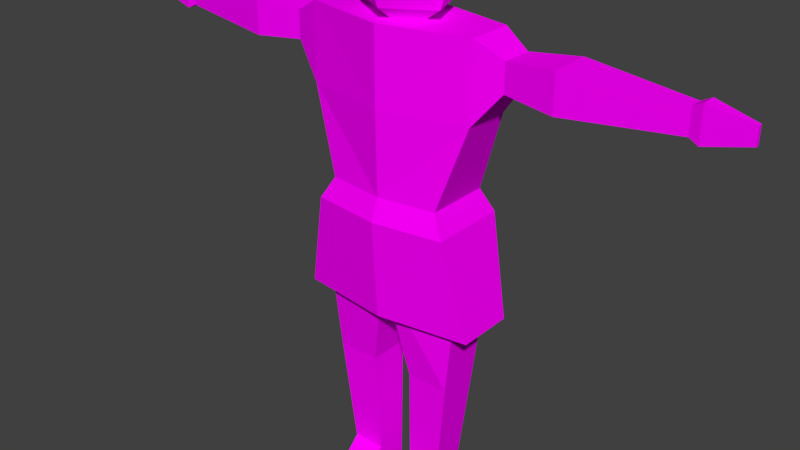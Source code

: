 # Source: HumanRigged.blend  (saved by Blender 2.79.0; exported with 4.5.12 LTS)
import bpy
from mathutils import Matrix  # noqa: F401  (used for matrix-valued properties, if any)

bpy.ops.wm.read_factory_settings(use_empty=True)
scene = bpy.context.scene
scene.name = 'Scene'

# ---- collections
col_collection_1 = bpy.data.collections.new('Collection 1'); scene.collection.children.link(col_collection_1)

# ---- images (referenced by path relative to the original .blend; pixels are not part of the script)
import os
ASSET_DIR = os.environ.get("B2B_ASSET_DIR", "")  # directory of the original .blend (textures are referenced by path, not embedded)
HERE = os.path.dirname(os.path.abspath(__file__))  # packed textures are extracted next to this script under _unpacked/

def load_image(name, relpath, width, height, colorspace="sRGB"):
    """Load a texture the original file referenced (path relative to the .blend, or extracted next to this script)."""
    p = next((c for c in (os.path.join(HERE, relpath), os.path.join(ASSET_DIR, relpath)) if relpath and os.path.exists(c)), "")
    if p:
        img = bpy.data.images.load(p, check_existing=True)
        img.name = name
    else:  # same state as the original file: an image datablock whose file is absent (Cycles renders it pink)
        img = bpy.data.images.new(name, width, height)
        img.source = "FILE"
        img.filepath = "//" + (relpath or name)
    img.colorspace_settings.name = colorspace
    return img
img_texturegayshitman_png = load_image('texturegayshitman.png', 'texturegayshitman.png', 1024, 1024, 'sRGB')

# ---- materials (node trees are filled in below, after node groups)
mat_material = bpy.data.materials.new('Material')
mat_material.alpha_threshold = 0.0
mat_material.roughness = 0.5
mat_material.line_color = (0.0, 0.0, 0.0, 1.0)

# ---- material node trees
mat_material.use_nodes = True; mat_material.node_tree.nodes.clear()
_N = mat_material.node_tree.nodes; _L = mat_material.node_tree.links
n0 = _N.new('ShaderNodeOutputMaterial'); n0.name = 'Material Output'; n0.location = (300, 300)
n1 = _N.new('ShaderNodeBsdfDiffuse'); n1.name = 'Diffuse BSDF'; n1.location = (10, 300)
n2 = _N.new('ShaderNodeTexImage'); n2.name = 'Image Texture'; n2.location = (-180, 300)
n2.width = 140
n2.image = img_texturegayshitman_png
_L.new(n1.outputs[0], n0.inputs[0])
_L.new(n2.outputs[0], n1.inputs[0])
n0.is_active_output = True

# ---- world
world_world = bpy.data.worlds.new('World'); scene.world = world_world
world_world.color = (0.05088, 0.05088, 0.05088)
world_world.use_sun_shadow = False
world_world.sun_shadow_jitter_overblur = 0.0
world_world.cycles.sampling_method = 'MANUAL'

# ---- meshes
me_cube = bpy.data.meshes.new('Cube')
me_cube.from_pydata([(0.2843, 0.8945, 2.833), (0.2483, 1.882, 5.52), (-0.2423, 1.882, 5.52), (-0.2783, 0.8945, 2.833), (0.2699, 1.0, 5.639), (-0.2423, 1.882, 5.085), (0.2483, 1.882, 5.085), (-0.2639, 1.0, 5.639), (0.2516, 0.7537, 1.588), (-0.2456, 0.7537, 1.588), (0.2516, 0.2536, 1.588), (-0.2456, 0.2536, 1.588), (0.1865, 1.309, 5.14), (-0.1805, 1.309, 5.14), (-0.1805, 1.309, 5.465), (0.1865, 1.309, 5.465), (0.1834, 0.5998, -0.01689), (-0.1774, 0.5776, -0.01689), (0.1834, 0.2147, -0.01689), (-0.1774, 0.2147, -0.01689), (-0.2776, 1.0, 4.757), (0.2836, 1.0, 4.757), (0.07416, 3.109, 5.445), (-0.0682, 3.109, 5.445), (-0.0682, 3.109, 5.16), (0.07416, 3.109, 5.16), (-0.3782, 0.6758, 3.795), (0.3842, 0.6758, 3.795), (0.0885, 3.216, 5.497), (-0.08254, 3.216, 5.497), (-0.08254, 3.216, 5.108), (0.0885, 3.216, 5.108), (0.02351, 3.678, 5.398), (-0.01755, 3.678, 5.398), (-0.01755, 3.678, 5.207), (0.02351, 3.678, 5.207), (0.2843, -0.8945, 2.833), (0.2483, -1.882, 5.52), (-0.2423, -1.882, 5.52), (-0.2783, -0.8945, 2.833), (0.2699, -1.0, 5.639), (-0.2423, -1.882, 5.085), (0.2483, -1.882, 5.085), (-0.2639, -1.0, 5.639), (0.409, 1.782e-08, 2.833), (-0.4031, -1.809e-08, 2.833), (0.5001, 2.185e-08, 5.639), (-0.4941, -2.211e-08, 5.639), (0.2516, -0.7537, 1.588), (-0.2456, -0.7537, 1.588), (0.2516, -0.2536, 1.588), (-0.2456, -0.2536, 1.588), (0.1865, -1.309, 5.14), (-0.1805, -1.309, 5.14), (-0.1805, -1.309, 5.465), (0.1865, -1.309, 5.465), (0.1834, -0.5998, -0.01689), (-0.1774, -0.5776, -0.01689), (0.1834, -0.2147, -0.01689), (-0.1774, -0.2147, -0.01689), (0.5001, 2.185e-08, 4.757), (-0.4941, -2.211e-08, 4.757), (-0.2776, -1.0, 4.757), (0.2836, -1.0, 4.757), (0.07416, -3.109, 5.445), (-0.0682, -3.109, 5.445), (-0.0682, -3.109, 5.16), (0.07416, -3.109, 5.16), (-0.4714, -2.11e-08, 3.795), (0.4773, 2.084e-08, 3.795), (-0.3782, -0.6758, 3.795), (0.3842, -0.6758, 3.795), (0.0885, -3.216, 5.497), (-0.08254, -3.216, 5.497), (-0.08254, -3.216, 5.108), (0.0885, -3.216, 5.108), (0.02351, -3.678, 5.398), (-0.01755, -3.678, 5.398), (-0.01755, -3.678, 5.207), (0.02351, -3.678, 5.207), (0.01574, 0.001628, 5.44), (0.3852, 0.3175, 5.772), (-0.1254, 0.5126, 5.772), (-0.441, 0.001628, 5.772), (-0.1254, -0.5094, 5.772), (0.3852, -0.3142, 5.772), (0.1569, 0.5126, 6.309), (-0.3538, 0.3175, 6.309), (-0.3538, -0.3142, 6.309), (0.1569, -0.5094, 6.309), (0.4725, 0.001628, 6.309), (0.01574, 0.001628, 6.641), (0.1967, -0.2223, 0.296), (0.1967, -0.6119, 0.296), (-0.1907, -0.6119, 0.296), (-0.1907, -0.2223, 0.296), (0.1966, 0.2222, 0.2942), (0.1966, 0.6117, 0.2942), (-0.1906, 0.6117, 0.2942), (-0.1906, 0.2222, 0.2942), (0.344, 1.085, 2.374), (-0.3381, 1.085, 2.374), (-0.4592, 0.8194, 3.541), (0.4652, 0.8194, 3.541), (0.344, -1.085, 2.374), (-0.3381, -1.085, 2.374), (0.4953, 1.739e-08, 2.374), (-0.4894, -2.615e-08, 2.374), (-0.5721, -2.981e-08, 3.541), (0.5781, 2.105e-08, 3.541), (-0.4592, -0.8194, 3.541), (0.4652, -0.8194, 3.541), (-0.6701, -0.3077, -0.01601), (-0.6701, -0.5073, -0.01601), (-0.6968, -0.3064, 0.05905), (-0.6968, -0.5083, 0.05905), (-0.6781, 0.5048, -0.01682), (-0.6781, 0.305, -0.01618), (-0.6888, 0.5055, 0.05079), (-0.6888, 0.3043, 0.05057)], [], [(2, 1, 22, 23), (21, 20, 13, 12), (24, 23, 29, 30), (14, 15, 1, 2), (61, 47, 7, 20), (44, 0, 100, 106), (13, 14, 2, 5), (21, 4, 46, 60), (4, 7, 47, 46), (45, 3, 9, 11), (68, 61, 20, 26), (3, 0, 8, 9), (0, 44, 10, 8), (44, 45, 11, 10), (97, 96, 18, 16), (1, 6, 25, 22), (12, 13, 5, 6), (4, 21, 12, 15), (16, 18, 19, 17), (27, 21, 60, 69), (98, 97, 16, 17), (7, 4, 15, 14), (96, 99, 19, 18), (99, 98, 118, 119), (15, 12, 6, 1), (20, 7, 14, 13), (6, 5, 24, 25), (5, 2, 23, 24), (44, 45, 107, 106), (69, 71, 111, 109), (21, 27, 26, 20), (29, 28, 32, 33), (23, 22, 28, 29), (22, 25, 31, 28), (25, 24, 30, 31), (32, 35, 34, 33), (30, 29, 33, 34), (28, 31, 35, 32), (31, 30, 34, 35), (38, 65, 64, 37), (63, 52, 53, 62), (66, 74, 73, 65), (54, 38, 37, 55), (61, 62, 43, 47), (27, 69, 109, 103), (53, 41, 38, 54), (63, 60, 46, 40), (40, 46, 47, 43), (45, 51, 49, 39), (68, 70, 62, 61), (39, 49, 48, 36), (36, 48, 50, 44), (44, 50, 51, 45), (93, 56, 58, 92), (37, 64, 67, 42), (52, 42, 41, 53), (40, 55, 52, 63), (56, 57, 59, 58), (71, 69, 60, 63), (94, 57, 56, 93), (43, 54, 55, 40), (92, 58, 59, 95), (59, 57, 113, 112), (55, 37, 42, 52), (62, 53, 54, 43), (42, 67, 66, 41), (41, 66, 65, 38), (39, 36, 104, 105), (0, 3, 101, 100), (63, 62, 70, 71), (73, 77, 76, 72), (65, 73, 72, 64), (64, 72, 75, 67), (67, 75, 74, 66), (76, 77, 78, 79), (74, 78, 77, 73), (72, 76, 79, 75), (75, 79, 78, 74), (80, 82, 81), (81, 85, 80), (80, 83, 82), (80, 84, 83), (80, 85, 84), (81, 90, 85), (82, 86, 81), (83, 87, 82), (84, 88, 83), (85, 89, 84), (81, 86, 90), (82, 87, 86), (83, 88, 87), (84, 89, 88), (85, 90, 89), (86, 91, 90), (87, 91, 86), (88, 91, 87), (89, 91, 88), (90, 91, 89), (51, 95, 94, 49), (50, 92, 95, 51), (49, 94, 93, 48), (48, 93, 92, 50), (11, 9, 98, 99), (10, 11, 99, 96), (9, 8, 97, 98), (8, 10, 96, 97), (103, 100, 101, 102), (100, 103, 109, 106), (107, 108, 102, 101), (111, 110, 105, 104), (104, 106, 109, 111), (107, 105, 110, 108), (70, 68, 108, 110), (68, 26, 102, 108), (3, 45, 107, 101), (36, 44, 106, 104), (45, 39, 105, 107), (26, 27, 103, 102), (71, 70, 110, 111), (114, 112, 113, 115), (94, 95, 114, 115), (57, 94, 115, 113), (95, 59, 112, 114), (119, 118, 116, 117), (98, 17, 116, 118), (19, 99, 119, 117), (17, 19, 117, 116)])
_uv = me_cube.uv_layers.new(name='UVMap')
_uv.uv.foreach_set('vector', [0.7208, 0.1358, 0.6912, 0.1409, 0.6926, 0.04464, 0.7012, 0.04315, 0.3853, 0.6181, 0.3511, 0.6181, 0.3571, 0.5863, 0.3794, 0.5863, 0.3747, 0.04549, 0.3573, 0.04548, 0.3541, 0.03694, 0.3778, 0.03695, 0.7216, 0.1818, 0.6994, 0.1856, 0.6912, 0.1409, 0.7208, 0.1358, 0.3987, 0.294, 0.345, 0.294, 0.3453, 0.2139, 0.399, 0.2139, 0.9331, 0.7189, 0.984, 0.8753, 0.9262, 0.8708, 0.9044, 0.7813, 0.3758, 0.1891, 0.3559, 0.1891, 0.3525, 0.1436, 0.3791, 0.1436, 0.05404, 0.373, 0.0003457, 0.373, 0.0, 0.2932, 0.05371, 0.2932, 0.6962, 0.2081, 0.7285, 0.2026, 0.75, 0.278, 0.69, 0.2884, 0.5161, 0.2939, 0.5162, 0.2224, 0.5921, 0.2336, 0.5921, 0.2735, 0.4574, 0.294, 0.3987, 0.294, 0.399, 0.2139, 0.4575, 0.24, 0.3511, 0.7718, 0.3854, 0.7718, 0.3834, 0.8715, 0.3531, 0.8715, 0.1713, 0.3646, 0.1711, 0.2932, 0.2471, 0.3135, 0.2471, 0.3533, 0.441, 0.5863, 0.4904, 0.5863, 0.4809, 0.6871, 0.4506, 0.6871, 0.3261, 0.342, 0.3261, 0.311, 0.345, 0.3104, 0.345, 0.3393, 0.007629, 0.4433, 0.03414, 0.4433, 0.02984, 0.5411, 0.01245, 0.5411, 0.5202, 0.7727, 0.4979, 0.7759, 0.4904, 0.731, 0.5202, 0.7268, 0.0003457, 0.373, 0.05404, 0.373, 0.03089, 0.3976, 0.01106, 0.3976, 0.2518, 0.5865, 0.2518, 0.6154, 0.2298, 0.6154, 0.2298, 0.5865, 0.1125, 0.3471, 0.05404, 0.373, 0.05371, 0.2932, 0.1124, 0.2932, 0.3565, 0.9751, 0.38, 0.9751, 0.3792, 1.0, 0.3573, 1.0, 0.7285, 0.2026, 0.6962, 0.2081, 0.6994, 0.1856, 0.7216, 0.1818, 0.4539, 0.7894, 0.4775, 0.7894, 0.4767, 0.814, 0.4547, 0.814, 0.671, 0.2759, 0.671, 0.2449, 0.671, 0.2449, 0.671, 0.2759, 0.01106, 0.3976, 0.03089, 0.3976, 0.03414, 0.4433, 0.007629, 0.4433, 0.399, 0.2139, 0.3453, 0.2139, 0.3559, 0.1891, 0.3758, 0.1891, 0.5202, 0.7268, 0.4904, 0.731, 0.493, 0.6323, 0.5016, 0.631, 0.3791, 0.1436, 0.3525, 0.1436, 0.3573, 0.04548, 0.3747, 0.04549, 0.441, 0.5863, 0.4904, 0.5863, 0.4904, 0.5863, 0.441, 0.5863, 0.8743, 0.8473, 0.8672, 0.844, 0.8653, 0.8389, 0.8764, 0.8428, 0.3853, 0.6181, 0.3915, 0.6961, 0.345, 0.6961, 0.3511, 0.6181, 0.7011, 0.03393, 0.6907, 0.03571, 0.6914, 0.0004283, 0.6939, 0.0, 0.7012, 0.04315, 0.6926, 0.04464, 0.6907, 0.03571, 0.7011, 0.03393, 0.01245, 0.5411, 0.02984, 0.5411, 0.03299, 0.5496, 0.009253, 0.5496, 0.5016, 0.631, 0.493, 0.6323, 0.4914, 0.6239, 0.5018, 0.6224, 0.2763, 0.5865, 0.2763, 0.6017, 0.2738, 0.6017, 0.2738, 0.5865, 0.3778, 0.03695, 0.3541, 0.03694, 0.3602, 0.0, 0.3719, 5.816e-06, 0.009253, 0.5496, 0.03299, 0.5496, 0.02705, 0.5865, 0.01539, 0.5865, 0.5018, 0.6224, 0.4914, 0.6239, 0.4923, 0.5867, 0.4948, 0.5863, 0.7494, 0.4287, 0.7485, 0.5271, 0.7399, 0.5286, 0.7198, 0.4339, 0.6961, 0.6059, 0.702, 0.573, 0.7244, 0.573, 0.7303, 0.6059, 0.3747, 0.541, 0.3778, 0.5496, 0.3541, 0.5496, 0.3573, 0.541, 0.7415, 0.3856, 0.7494, 0.4287, 0.7198, 0.4339, 0.7193, 0.3894, 0.3987, 0.294, 0.399, 0.3733, 0.3453, 0.3733, 0.345, 0.294, 0.8799, 0.8543, 0.8743, 0.8473, 0.8764, 0.8428, 0.8841, 0.854, 0.3758, 0.3978, 0.3791, 0.4435, 0.3525, 0.4435, 0.3559, 0.3978, 0.05404, 0.2135, 0.05371, 0.2932, 0.0, 0.2932, 0.0003457, 0.2135, 0.7115, 0.3638, 0.69, 0.2884, 0.75, 0.278, 0.7437, 0.3583, 0.5161, 0.2939, 0.5921, 0.3139, 0.5921, 0.3537, 0.5162, 0.365, 0.4574, 0.294, 0.4575, 0.3477, 0.399, 0.3733, 0.3987, 0.294, 0.7303, 0.7594, 0.7283, 0.8592, 0.698, 0.8592, 0.696, 0.7594, 0.1713, 0.2219, 0.2471, 0.2331, 0.2471, 0.273, 0.1711, 0.2932, 0.441, 0.5863, 0.4314, 0.6865, 0.4011, 0.6865, 0.3915, 0.5863, 0.3259, 0.2444, 0.345, 0.2472, 0.345, 0.2761, 0.3259, 0.2755, 0.00763, 0.1432, 0.01245, 0.0454, 0.02984, 0.0454, 0.03414, 0.1432, 0.5499, 0.5895, 0.5499, 0.6354, 0.5202, 0.6312, 0.5277, 0.5863, 0.0003457, 0.2135, 0.01106, 0.1889, 0.03089, 0.1889, 0.05404, 0.2135, 0.2518, 0.5865, 0.2738, 0.5865, 0.2738, 0.6154, 0.2518, 0.6154, 0.1125, 0.2394, 0.1124, 0.2932, 0.05371, 0.2932, 0.05404, 0.2135, 0.725, 0.9629, 0.7242, 0.988, 0.7022, 0.988, 0.7014, 0.9629, 0.7437, 0.3583, 0.7415, 0.3856, 0.7193, 0.3894, 0.7115, 0.3638, 0.428, 0.7892, 0.4272, 0.8141, 0.4052, 0.8141, 0.4044, 0.7892, 0.2738, 0.6154, 0.2738, 0.5865, 0.2738, 0.5865, 0.2738, 0.6154, 0.01106, 0.1889, 0.00763, 0.1432, 0.03414, 0.1432, 0.03089, 0.1889, 0.399, 0.3733, 0.3758, 0.3978, 0.3559, 0.3978, 0.3453, 0.3733, 0.5499, 0.6354, 0.5313, 0.7311, 0.5227, 0.7299, 0.5202, 0.6312, 0.3791, 0.4435, 0.3747, 0.541, 0.3573, 0.541, 0.3525, 0.4435, 0.7614, 0.8342, 0.7932, 0.7189, 0.835, 0.7975, 0.8186, 0.837, 0.984, 0.8753, 0.9456, 0.9866, 0.9067, 0.9083, 0.9262, 0.8708, 0.6961, 0.6059, 0.7303, 0.6059, 0.7364, 0.6849, 0.69, 0.6849, 0.75, 0.5346, 0.7499, 0.5726, 0.7474, 0.573, 0.7397, 0.5364, 0.7485, 0.5271, 0.75, 0.5346, 0.7397, 0.5364, 0.7399, 0.5286, 0.01245, 0.0454, 0.009253, 0.03684, 0.03299, 0.03684, 0.02984, 0.0454, 0.5313, 0.7311, 0.5315, 0.7398, 0.5211, 0.7383, 0.5227, 0.7299, 0.2763, 0.5865, 0.2788, 0.5865, 0.2788, 0.6017, 0.2763, 0.6017, 0.3778, 0.5496, 0.3719, 0.5863, 0.3602, 0.5863, 0.3541, 0.5496, 0.009253, 0.03684, 0.01539, 0.0, 0.02705, 0.0, 0.03299, 0.03684, 0.5315, 0.7398, 0.5245, 0.7759, 0.522, 0.7755, 0.5211, 0.7383, 0.02927, 0.6234, 0.02022, 0.6639, 0.0, 0.6293, 0.0, 0.6293, 0.02022, 0.5865, 0.02927, 0.6234, 0.02927, 0.6234, 0.05295, 0.6425, 0.02022, 0.6639, 0.02927, 0.6234, 0.05295, 0.5946, 0.05295, 0.6425, 0.02927, 0.6234, 0.02022, 0.5865, 0.05295, 0.5946, 0.1716, 0.6524, 0.1387, 0.6272, 0.1716, 0.602, 0.2013, 0.6322, 0.2298, 0.6014, 0.2298, 0.6486, 0.1061, 0.6266, 0.1387, 0.652, 0.1057, 0.6679, 0.1057, 0.5865, 0.1387, 0.6016, 0.1061, 0.6266, 0.2008, 0.5865, 0.2008, 0.6343, 0.1725, 0.6035, 0.1716, 0.6524, 0.1392, 0.668, 0.1387, 0.6272, 0.2013, 0.6322, 0.2008, 0.5865, 0.2298, 0.6014, 0.1013, 0.7961, 0.1503, 0.9951, 0.02516, 0.9942, 0.1725, 0.6035, 0.2008, 0.6343, 0.1716, 0.6483, 0.1716, 0.602, 0.1387, 0.6272, 0.1392, 0.5865, 0.07312, 0.6629, 0.08063, 0.6273, 0.1057, 0.6423, 0.05295, 0.6284, 0.08063, 0.6273, 0.07312, 0.6629, 0.07312, 0.5865, 0.08063, 0.6273, 0.05295, 0.6284, 0.1057, 0.595, 0.08063, 0.6273, 0.07312, 0.5865, 0.1057, 0.6423, 0.08063, 0.6273, 0.1057, 0.595, 0.5921, 0.3139, 0.6709, 0.3113, 0.6709, 0.3424, 0.5921, 0.3537, 0.4314, 0.6865, 0.428, 0.7892, 0.4044, 0.7892, 0.4011, 0.6865, 0.7283, 0.8592, 0.725, 0.9629, 0.7014, 0.9629, 0.698, 0.8592, 0.2471, 0.2331, 0.3259, 0.2444, 0.3259, 0.2755, 0.2471, 0.273, 0.5921, 0.2735, 0.5921, 0.2336, 0.671, 0.2449, 0.671, 0.2759, 0.4506, 0.6871, 0.4809, 0.6871, 0.4775, 0.7894, 0.4539, 0.7894, 0.3531, 0.8715, 0.3834, 0.8715, 0.38, 0.9751, 0.3565, 0.9751, 0.2471, 0.3533, 0.2471, 0.3135, 0.3261, 0.311, 0.3261, 0.342, 0.8841, 0.854, 0.9262, 0.8708, 0.9067, 0.9083, 0.8781, 0.8688, 0.9262, 0.8708, 0.8841, 0.854, 0.8764, 0.8428, 0.9044, 0.7813, 0.8394, 0.9234, 0.8662, 0.8646, 0.8781, 0.8688, 0.9067, 0.9083, 0.8653, 0.8389, 0.8581, 0.8528, 0.8186, 0.837, 0.835, 0.7975, 0.835, 0.7975, 0.9044, 0.7813, 0.8764, 0.8428, 0.8653, 0.8389, 0.8394, 0.9234, 0.8186, 0.837, 0.8581, 0.8528, 0.8662, 0.8646, 0.8625, 0.8526, 0.8684, 0.8599, 0.8662, 0.8646, 0.8581, 0.8528, 0.8684, 0.8599, 0.8758, 0.8635, 0.8781, 0.8688, 0.8662, 0.8646, 0.9456, 0.9866, 0.8118, 0.9831, 0.8394, 0.9234, 0.9067, 0.9083, 0.7932, 0.7189, 0.9331, 0.7189, 0.9044, 0.7813, 0.835, 0.7975, 0.8118, 0.9831, 0.7614, 0.8342, 0.8186, 0.837, 0.8394, 0.9234, 0.8758, 0.8635, 0.8799, 0.8543, 0.8841, 0.854, 0.8781, 0.8688, 0.8672, 0.844, 0.8625, 0.8526, 0.8581, 0.8528, 0.8653, 0.8389, 0.6709, 0.3113, 0.69, 0.3107, 0.69, 0.3396, 0.6709, 0.3424, 0.6709, 0.3424, 0.6709, 0.3113, 0.6709, 0.3113, 0.6709, 0.3424, 0.7242, 0.988, 0.725, 0.9629, 0.725, 0.9629, 0.7242, 0.988, 0.4044, 0.7892, 0.4052, 0.8141, 0.4052, 0.8141, 0.4044, 0.7892, 0.671, 0.2759, 0.671, 0.2449, 0.69, 0.2476, 0.69, 0.2765, 0.3565, 0.9751, 0.3573, 1.0, 0.3573, 1.0, 0.3565, 0.9751, 0.4767, 0.814, 0.4775, 0.7894, 0.4775, 0.7894, 0.4767, 0.814, 0.2298, 0.5865, 0.2298, 0.6154, 0.2298, 0.6154, 0.2298, 0.5865])
_ca = me_cube.color_attributes.new('Col', 'BYTE_COLOR', 'CORNER')
_ca.data.foreach_set('color', [1.0, 1.0, 1.0, 1.0, 1.0, 1.0, 1.0, 1.0, 1.0, 1.0, 1.0, 1.0, 1.0, 1.0, 1.0, 1.0, 1.0, 1.0, 1.0, 1.0, 1.0, 1.0, 1.0, 1.0, 1.0, 1.0, 1.0, 1.0, 1.0, 1.0, 1.0, 1.0, 1.0, 1.0, 1.0, 1.0, 1.0, 1.0, 1.0, 1.0, 1.0, 1.0, 1.0, 1.0, 1.0, 1.0, 1.0, 1.0, 1.0, 1.0, 1.0, 1.0, 1.0, 1.0, 1.0, 1.0, 1.0, 1.0, 1.0, 1.0, 1.0, 1.0, 1.0, 1.0, 1.0, 1.0, 1.0, 1.0, 1.0, 1.0, 1.0, 1.0, 1.0, 1.0, 1.0, 1.0, 1.0, 1.0, 1.0, 1.0, 1.0, 1.0, 1.0, 1.0, 1.0, 1.0, 1.0, 1.0, 1.0, 1.0, 1.0, 1.0, 1.0, 1.0, 1.0, 1.0, 1.0, 1.0, 1.0, 1.0, 1.0, 1.0, 1.0, 1.0, 1.0, 1.0, 1.0, 1.0, 1.0, 1.0, 1.0, 1.0, 1.0, 1.0, 1.0, 1.0, 1.0, 1.0, 1.0, 1.0, 1.0, 1.0, 1.0, 1.0, 1.0, 1.0, 1.0, 1.0, 1.0, 1.0, 1.0, 1.0, 1.0, 1.0, 1.0, 1.0, 1.0, 1.0, 1.0, 1.0, 1.0, 1.0, 1.0, 1.0, 1.0, 1.0, 1.0, 1.0, 1.0, 1.0, 1.0, 1.0, 1.0, 1.0, 1.0, 1.0, 1.0, 1.0, 1.0, 1.0, 1.0, 1.0, 1.0, 1.0, 1.0, 1.0, 1.0, 1.0, 1.0, 1.0, 1.0, 1.0, 1.0, 1.0, 1.0, 1.0, 1.0, 1.0, 1.0, 1.0, 1.0, 1.0, 1.0, 1.0, 1.0, 1.0, 1.0, 1.0, 1.0, 1.0, 1.0, 1.0, 1.0, 1.0, 1.0, 1.0, 1.0, 1.0, 1.0, 1.0, 1.0, 1.0, 1.0, 1.0, 1.0, 1.0, 1.0, 1.0, 1.0, 1.0, 1.0, 1.0, 1.0, 1.0, 1.0, 1.0, 1.0, 1.0, 1.0, 1.0, 1.0, 1.0, 1.0, 1.0, 1.0, 1.0, 1.0, 1.0, 1.0, 1.0, 1.0, 1.0, 1.0, 1.0, 1.0, 1.0, 1.0, 1.0, 1.0, 1.0, 1.0, 1.0, 1.0, 1.0, 1.0, 1.0, 1.0, 1.0, 1.0, 1.0, 1.0, 1.0, 1.0, 1.0, 1.0, 1.0, 1.0, 1.0, 1.0, 1.0, 1.0, 1.0, 1.0, 1.0, 1.0, 1.0, 1.0, 1.0, 1.0, 1.0, 1.0, 1.0, 1.0, 1.0, 1.0, 1.0, 1.0, 1.0, 1.0, 1.0, 1.0, 1.0, 1.0, 1.0, 1.0, 1.0, 1.0, 1.0, 1.0, 1.0, 1.0, 1.0, 1.0, 1.0, 1.0, 1.0, 1.0, 1.0, 1.0, 1.0, 1.0, 1.0, 1.0, 1.0, 1.0, 1.0, 1.0, 1.0, 1.0, 1.0, 1.0, 1.0, 1.0, 1.0, 1.0, 1.0, 1.0, 1.0, 1.0, 1.0, 1.0, 1.0, 1.0, 1.0, 1.0, 1.0, 1.0, 1.0, 1.0, 1.0, 1.0, 1.0, 1.0, 1.0, 1.0, 1.0, 1.0, 1.0, 1.0, 1.0, 1.0, 1.0, 1.0, 1.0, 1.0, 1.0, 1.0, 1.0, 1.0, 1.0, 1.0, 1.0, 1.0, 1.0, 1.0, 1.0, 1.0, 1.0, 1.0, 1.0, 1.0, 1.0, 1.0, 1.0, 1.0, 1.0, 1.0, 1.0, 1.0, 1.0, 1.0, 1.0, 1.0, 1.0, 1.0, 1.0, 1.0, 1.0, 1.0, 1.0, 1.0, 1.0, 1.0, 1.0, 1.0, 1.0, 1.0, 1.0, 1.0, 1.0, 1.0, 1.0, 1.0, 1.0, 1.0, 1.0, 1.0, 1.0, 1.0, 1.0, 1.0, 1.0, 1.0, 1.0, 1.0, 1.0, 1.0, 1.0, 1.0, 1.0, 1.0, 1.0, 1.0, 1.0, 1.0, 1.0, 1.0, 1.0, 1.0, 1.0, 1.0, 1.0, 1.0, 1.0, 1.0, 1.0, 1.0, 1.0, 1.0, 1.0, 1.0, 1.0, 1.0, 1.0, 1.0, 1.0, 1.0, 1.0, 1.0, 1.0, 1.0, 1.0, 1.0, 1.0, 1.0, 1.0, 1.0, 1.0, 1.0, 1.0, 1.0, 1.0, 1.0, 1.0, 1.0, 1.0, 1.0, 1.0, 1.0, 1.0, 1.0, 1.0, 1.0, 1.0, 1.0, 1.0, 1.0, 1.0, 1.0, 1.0, 1.0, 1.0, 1.0, 1.0, 1.0, 1.0, 1.0, 1.0, 1.0, 1.0, 1.0, 1.0, 1.0, 1.0, 1.0, 1.0, 1.0, 1.0, 1.0, 1.0, 1.0, 1.0, 1.0, 1.0, 1.0, 1.0, 1.0, 1.0, 1.0, 1.0, 1.0, 1.0, 1.0, 1.0, 1.0, 1.0, 1.0, 1.0, 1.0, 1.0, 1.0, 1.0, 1.0, 1.0, 1.0, 1.0, 1.0, 1.0, 1.0, 1.0, 1.0, 1.0, 1.0, 1.0, 1.0, 1.0, 1.0, 1.0, 1.0, 1.0, 1.0, 1.0, 1.0, 1.0, 1.0, 1.0, 1.0, 1.0, 1.0, 1.0, 1.0, 1.0, 1.0, 1.0, 1.0, 1.0, 1.0, 1.0, 1.0, 1.0, 1.0, 1.0, 1.0, 1.0, 1.0, 1.0, 1.0, 1.0, 1.0, 1.0, 1.0, 1.0, 1.0, 1.0, 1.0, 1.0, 1.0, 1.0, 1.0, 1.0, 1.0, 1.0, 1.0, 1.0, 1.0, 1.0, 1.0, 1.0, 1.0, 1.0, 1.0, 1.0, 1.0, 1.0, 1.0, 1.0, 1.0, 1.0, 1.0, 1.0, 1.0, 1.0, 1.0, 1.0, 1.0, 1.0, 1.0, 1.0, 1.0, 1.0, 1.0, 1.0, 1.0, 1.0, 1.0, 1.0, 1.0, 1.0, 1.0, 1.0, 1.0, 1.0, 1.0, 1.0, 1.0, 1.0, 1.0, 1.0, 1.0, 1.0, 1.0, 1.0, 1.0, 1.0, 1.0, 1.0, 1.0, 1.0, 1.0, 1.0, 1.0, 1.0, 1.0, 1.0, 1.0, 1.0, 1.0, 1.0, 1.0, 1.0, 1.0, 1.0, 1.0, 1.0, 1.0, 1.0, 1.0, 1.0, 1.0, 1.0, 1.0, 1.0, 1.0, 1.0, 1.0, 1.0, 1.0, 1.0, 1.0, 1.0, 1.0, 1.0, 1.0, 1.0, 1.0, 1.0, 1.0, 1.0, 1.0, 1.0, 1.0, 1.0, 1.0, 1.0, 1.0, 1.0, 1.0, 1.0, 1.0, 1.0, 1.0, 1.0, 1.0, 1.0, 1.0, 1.0, 1.0, 1.0, 1.0, 1.0, 1.0, 1.0, 1.0, 1.0, 1.0, 1.0, 1.0, 1.0, 1.0, 1.0, 1.0, 1.0, 1.0, 1.0, 1.0, 1.0, 1.0, 1.0, 1.0, 1.0, 1.0, 1.0, 1.0, 1.0, 1.0, 1.0, 1.0, 1.0, 1.0, 1.0, 1.0, 1.0, 1.0, 1.0, 1.0, 1.0, 1.0, 1.0, 1.0, 1.0, 1.0, 1.0, 1.0, 1.0, 1.0, 1.0, 1.0, 1.0, 1.0, 1.0, 1.0, 1.0, 1.0, 1.0, 1.0, 1.0, 1.0, 1.0, 1.0, 1.0, 1.0, 1.0, 1.0, 1.0, 1.0, 1.0, 1.0, 1.0, 1.0, 1.0, 1.0, 1.0, 1.0, 1.0, 1.0, 1.0, 1.0, 1.0, 1.0, 1.0, 1.0, 1.0, 1.0, 1.0, 1.0, 1.0, 1.0, 1.0, 1.0, 1.0, 1.0, 1.0, 1.0, 1.0, 1.0, 1.0, 1.0, 1.0, 1.0, 1.0, 1.0, 1.0, 1.0, 1.0, 1.0, 1.0, 1.0, 1.0, 1.0, 1.0, 1.0, 1.0, 1.0, 1.0, 1.0, 1.0, 1.0, 1.0, 1.0, 1.0, 1.0, 1.0, 1.0, 1.0, 1.0, 1.0, 1.0, 1.0, 1.0, 1.0, 1.0, 1.0, 1.0, 1.0, 1.0, 1.0, 1.0, 1.0, 1.0, 1.0, 1.0, 1.0, 1.0, 1.0, 1.0, 1.0, 1.0, 1.0, 1.0, 1.0, 1.0, 1.0, 1.0, 1.0, 1.0, 1.0, 1.0, 1.0, 1.0, 1.0, 1.0, 1.0, 1.0, 1.0, 1.0, 1.0, 1.0, 1.0, 1.0, 1.0, 1.0, 1.0, 1.0, 1.0, 1.0, 1.0, 1.0, 1.0, 1.0, 1.0, 1.0, 1.0, 1.0, 1.0, 1.0, 1.0, 1.0, 1.0, 1.0, 1.0, 1.0, 1.0, 1.0, 1.0, 1.0, 1.0, 1.0, 1.0, 1.0, 1.0, 1.0, 1.0, 1.0, 1.0, 1.0, 1.0, 1.0, 1.0, 1.0, 1.0, 1.0, 1.0, 1.0, 1.0, 1.0, 1.0, 1.0, 1.0, 1.0, 1.0, 1.0, 1.0, 1.0, 1.0, 1.0, 1.0, 1.0, 1.0, 1.0, 1.0, 1.0, 1.0, 1.0, 1.0, 1.0, 1.0, 1.0, 1.0, 1.0, 1.0, 1.0, 1.0, 1.0, 1.0, 1.0, 1.0, 1.0, 1.0, 1.0, 1.0, 1.0, 1.0, 1.0, 1.0, 1.0, 1.0, 1.0, 1.0, 1.0, 1.0, 1.0, 1.0, 1.0, 1.0, 1.0, 1.0, 1.0, 1.0, 1.0, 1.0, 1.0, 1.0, 1.0, 1.0, 1.0, 1.0, 1.0, 1.0, 1.0, 1.0, 1.0, 1.0, 1.0, 1.0, 1.0, 1.0, 1.0, 1.0, 1.0, 1.0, 1.0, 1.0, 1.0, 1.0, 1.0, 1.0, 1.0, 1.0, 1.0, 1.0, 1.0, 1.0, 1.0, 1.0, 1.0, 1.0, 1.0, 1.0, 1.0, 1.0, 1.0, 1.0, 1.0, 1.0, 1.0, 1.0, 1.0, 1.0, 1.0, 1.0, 1.0, 1.0, 1.0, 1.0, 1.0, 1.0, 1.0, 1.0, 1.0, 1.0, 1.0, 1.0, 1.0, 1.0, 1.0, 1.0, 1.0, 1.0, 1.0, 1.0, 1.0, 1.0, 1.0, 1.0, 1.0, 1.0, 1.0, 1.0, 1.0, 1.0, 1.0, 1.0, 1.0, 1.0, 1.0, 1.0, 1.0, 1.0, 1.0, 1.0, 1.0, 1.0, 1.0, 1.0, 1.0, 1.0, 1.0, 1.0, 1.0, 1.0, 1.0, 1.0, 1.0, 1.0, 1.0, 1.0, 1.0, 1.0, 1.0, 1.0, 1.0, 1.0, 1.0, 1.0, 1.0, 1.0, 1.0, 1.0, 1.0, 1.0, 1.0, 1.0, 1.0, 1.0, 1.0, 1.0, 1.0, 1.0, 1.0, 1.0, 1.0, 1.0, 1.0, 1.0, 1.0, 1.0, 1.0, 1.0, 1.0, 1.0, 1.0, 1.0, 1.0, 1.0, 1.0, 1.0, 1.0, 1.0, 1.0, 1.0, 1.0, 1.0, 1.0, 1.0, 1.0, 1.0, 1.0, 1.0, 1.0, 1.0, 1.0, 1.0, 1.0, 1.0, 1.0, 1.0, 1.0, 1.0, 1.0, 1.0, 1.0, 1.0, 1.0, 1.0, 1.0, 1.0, 1.0, 1.0, 1.0, 1.0, 1.0, 1.0, 1.0, 1.0, 1.0, 1.0, 1.0, 1.0, 1.0, 1.0, 1.0, 1.0, 1.0, 1.0, 1.0, 1.0, 1.0, 1.0, 1.0, 1.0, 1.0, 1.0, 1.0, 1.0, 1.0, 1.0, 1.0, 1.0, 1.0, 1.0, 1.0, 1.0, 1.0, 1.0, 1.0, 1.0, 1.0, 1.0, 1.0, 1.0, 1.0, 1.0, 1.0, 1.0, 1.0, 1.0, 1.0, 1.0, 1.0, 1.0, 1.0, 1.0, 1.0, 1.0, 1.0, 1.0, 1.0, 1.0, 1.0, 1.0, 1.0, 1.0, 1.0, 1.0, 1.0, 1.0, 1.0, 1.0, 1.0, 1.0, 1.0, 1.0, 1.0, 1.0, 1.0, 1.0, 1.0, 1.0, 1.0, 1.0, 1.0, 1.0, 1.0, 1.0, 1.0, 1.0, 1.0, 1.0, 1.0, 1.0, 1.0, 1.0, 1.0, 1.0, 1.0, 1.0, 1.0, 1.0, 1.0, 1.0, 1.0, 1.0, 1.0, 1.0, 1.0, 1.0, 1.0, 1.0, 1.0, 1.0, 1.0, 1.0, 1.0, 1.0, 1.0, 1.0, 1.0, 1.0, 1.0, 1.0, 1.0, 1.0, 1.0, 1.0, 1.0, 1.0, 1.0, 1.0, 1.0, 1.0, 1.0, 1.0, 1.0, 1.0, 1.0, 1.0, 1.0, 1.0, 1.0, 1.0, 1.0, 1.0, 1.0, 1.0, 1.0, 1.0, 1.0, 1.0, 1.0, 1.0, 1.0, 1.0, 1.0, 1.0, 1.0, 1.0, 1.0, 1.0, 1.0, 1.0, 1.0, 1.0, 1.0, 1.0, 1.0, 1.0, 1.0, 1.0, 1.0, 1.0, 1.0, 1.0, 1.0, 1.0, 1.0, 1.0, 1.0, 1.0, 1.0, 1.0, 1.0, 1.0, 1.0, 1.0, 1.0, 1.0, 1.0, 1.0, 1.0, 1.0, 1.0, 1.0, 1.0, 1.0, 1.0, 1.0, 1.0, 1.0, 1.0, 1.0, 1.0, 1.0, 1.0, 1.0, 1.0, 1.0, 1.0, 1.0, 1.0, 1.0, 1.0, 1.0, 1.0, 1.0, 1.0, 1.0, 1.0, 1.0, 1.0, 1.0, 1.0, 1.0, 1.0, 1.0, 1.0, 1.0, 1.0, 1.0, 1.0, 1.0, 1.0, 1.0, 1.0, 1.0, 1.0, 1.0, 1.0, 1.0, 1.0, 1.0, 1.0, 1.0, 1.0, 1.0, 1.0, 1.0, 1.0, 1.0, 1.0, 1.0, 1.0, 1.0, 1.0, 1.0, 1.0, 1.0, 1.0, 1.0, 1.0, 1.0, 1.0, 1.0, 1.0, 1.0, 1.0, 1.0, 1.0, 1.0, 1.0, 1.0, 1.0, 1.0, 1.0, 1.0, 1.0, 1.0, 1.0, 1.0, 1.0, 1.0, 1.0, 1.0, 1.0, 1.0, 1.0, 1.0, 1.0, 1.0, 1.0, 1.0, 1.0, 1.0, 1.0, 1.0, 1.0, 1.0, 1.0, 1.0, 1.0, 1.0, 1.0, 1.0, 1.0, 1.0, 1.0, 1.0, 1.0, 1.0, 1.0, 1.0, 1.0, 1.0, 1.0, 1.0, 1.0, 1.0, 1.0, 1.0, 1.0, 1.0, 1.0, 1.0, 1.0, 1.0, 1.0, 1.0, 1.0, 1.0, 1.0, 1.0, 1.0, 1.0, 1.0, 1.0, 1.0, 1.0, 1.0, 1.0, 1.0, 1.0, 1.0, 1.0, 1.0, 1.0, 1.0, 1.0, 1.0, 1.0, 1.0, 1.0, 1.0, 1.0, 1.0, 1.0, 1.0, 1.0, 1.0, 1.0, 1.0, 1.0, 1.0, 1.0, 1.0, 1.0, 1.0, 1.0, 1.0, 1.0, 1.0, 1.0, 1.0, 1.0, 1.0, 1.0, 1.0, 1.0, 1.0, 1.0, 1.0, 1.0, 1.0, 1.0, 1.0, 1.0, 1.0, 1.0, 1.0, 1.0, 1.0, 1.0, 1.0, 1.0, 1.0, 1.0, 1.0, 1.0, 1.0, 1.0, 1.0, 1.0, 1.0, 1.0, 1.0, 1.0, 1.0, 1.0, 1.0, 1.0, 1.0, 1.0, 1.0, 1.0, 1.0, 1.0, 1.0, 1.0, 1.0, 1.0, 1.0, 1.0, 1.0, 1.0, 1.0, 1.0, 1.0, 1.0, 1.0, 1.0, 1.0, 1.0, 1.0, 1.0, 1.0, 1.0, 1.0, 1.0, 1.0, 1.0, 1.0, 1.0, 1.0, 1.0, 1.0, 1.0, 1.0, 1.0, 1.0, 1.0, 1.0, 1.0, 1.0, 1.0, 1.0, 1.0, 1.0, 1.0, 1.0, 1.0, 1.0, 1.0, 1.0, 1.0, 1.0, 1.0, 1.0, 1.0, 1.0, 1.0, 1.0, 1.0, 1.0, 1.0, 1.0, 1.0, 1.0, 1.0, 1.0, 1.0, 1.0, 1.0, 1.0, 1.0, 1.0, 1.0, 1.0, 1.0, 1.0, 1.0, 1.0, 1.0, 1.0, 1.0, 1.0, 1.0, 1.0, 1.0, 1.0, 1.0, 1.0, 1.0, 1.0, 1.0, 1.0, 1.0, 1.0, 1.0, 1.0, 1.0, 1.0, 1.0, 1.0, 1.0, 1.0, 1.0, 1.0, 1.0, 1.0, 1.0, 1.0, 1.0, 1.0, 1.0, 1.0, 1.0, 1.0, 1.0, 1.0, 1.0, 1.0, 1.0, 1.0, 1.0, 1.0, 1.0, 1.0, 1.0, 1.0, 1.0, 1.0, 1.0, 1.0, 1.0, 1.0, 1.0, 1.0, 1.0, 1.0, 1.0, 1.0, 1.0, 1.0, 1.0, 1.0, 1.0, 1.0, 1.0, 1.0, 1.0, 1.0, 1.0, 1.0, 1.0, 1.0, 1.0, 1.0, 1.0, 1.0, 1.0, 1.0, 1.0, 1.0, 1.0, 1.0, 1.0, 1.0, 1.0, 1.0, 1.0, 1.0, 1.0, 1.0, 1.0, 1.0, 1.0, 1.0, 1.0, 1.0, 1.0, 1.0, 1.0, 1.0, 1.0, 1.0, 1.0, 1.0, 1.0, 1.0, 1.0, 1.0, 1.0, 1.0, 1.0, 1.0, 1.0, 1.0, 1.0, 1.0, 1.0, 1.0, 1.0, 1.0, 1.0, 1.0, 1.0, 1.0, 1.0, 1.0, 1.0, 1.0, 1.0, 1.0, 1.0, 1.0, 1.0, 1.0, 1.0, 1.0, 1.0, 1.0, 1.0, 1.0, 1.0, 1.0, 1.0, 1.0, 1.0, 1.0, 1.0, 1.0, 1.0, 1.0, 1.0, 1.0, 1.0, 1.0, 1.0, 1.0, 1.0, 1.0, 1.0, 1.0, 1.0, 1.0, 1.0, 1.0, 1.0, 1.0, 1.0, 1.0, 1.0, 1.0, 1.0, 1.0, 1.0, 1.0, 1.0, 1.0, 1.0, 1.0, 1.0, 1.0, 1.0, 1.0, 1.0, 1.0, 1.0, 1.0, 1.0, 1.0, 1.0, 1.0, 1.0, 1.0, 1.0, 1.0, 1.0, 1.0, 1.0, 1.0, 1.0, 1.0, 1.0, 1.0, 1.0, 1.0, 1.0, 1.0, 1.0, 1.0, 1.0, 1.0, 1.0, 1.0, 1.0, 1.0, 1.0, 1.0, 1.0, 1.0, 1.0, 1.0, 1.0, 1.0, 1.0, 1.0, 1.0, 1.0, 1.0, 1.0, 1.0, 1.0, 1.0, 1.0, 1.0, 1.0, 1.0, 1.0, 1.0, 1.0, 1.0, 1.0, 1.0, 1.0, 1.0, 1.0, 1.0, 1.0, 1.0, 1.0, 1.0, 1.0, 1.0, 1.0, 1.0, 1.0, 1.0, 1.0, 1.0, 1.0, 1.0, 1.0, 1.0, 1.0, 1.0, 1.0, 1.0, 1.0, 1.0, 1.0, 1.0, 1.0, 1.0, 1.0, 1.0, 1.0, 1.0, 1.0, 1.0, 1.0, 1.0, 1.0, 1.0, 1.0, 1.0, 1.0, 1.0, 1.0, 1.0, 1.0, 1.0, 1.0, 1.0, 1.0, 1.0, 1.0, 1.0, 1.0, 1.0, 1.0, 1.0, 1.0, 1.0, 1.0, 1.0, 1.0, 1.0, 1.0, 1.0, 1.0, 1.0, 1.0, 1.0, 1.0, 1.0, 1.0, 1.0, 1.0, 1.0, 1.0, 1.0, 1.0, 1.0])
me_cube.materials.append(mat_material)
me_cube.use_remesh_preserve_volume = False
me_cube.use_remesh_preserve_attributes = False
me_cube.use_mirror_vertex_groups = False
me_cube.update()
arm_armature_001 = bpy.data.armatures.new('Armature.001')  # bones are not reproduced

# ---- objects
ob_armature = bpy.data.objects.new('Armature', arm_armature_001)
ob_cube = bpy.data.objects.new('Cube', me_cube)

# ---- transforms, parenting, visibility, modifiers, constraints
ob_armature.location = (0.003395, -0.0172, 2.914)
ob_armature.show_in_front = True
ob_armature.lineart.crease_threshold = 0.0
ob_cube.parent = ob_armature
ob_cube.matrix_parent_inverse = Matrix(((1.0, 0.0, 0.0, -0.003395), (0.0, 1.0, 0.0, 0.0172), (0.0, 0.0, 1.0, -2.914), (0.0, 0.0, 0.0, 1.0)))
ob_cube.location = (0.0, 0.0, 0.0)
ob_cube.rotation_euler = (0.0, -0.0, 1.571)
ob_cube.lock_rotations_4d = False
ob_cube.empty_display_type = 'ARROWS'
ob_cube.lineart.crease_threshold = 0.0
_vg = ob_cube.vertex_groups.new(name='Bone')
for _i, _w in zip([0, 3, 20, 21, 26, 27, 36, 39, 44, 45, 46, 60, 61, 62, 63, 68, 69, 70, 71, 100, 101, 102, 103, 104, 105, 106, 107, 108, 109, 110, 111], [0.1381, 0.1245, 0.08162, 0.08936, 0.8167, 0.7955, 0.1251, 0.1136, 0.9206, 0.9094, 0.01155, 0.08554, 0.01842, 0.08217, 0.08842, 0.9401, 0.9182, 0.8177, 0.7959, 0.1381, 0.1245, 0.8167, 0.7955, 0.1251, 0.1136, 0.9206, 0.9094, 0.9401, 0.9182, 0.8177, 0.7959]): _vg.add([_i], _w, 'REPLACE')
_vg = ob_cube.vertex_groups.new(name='Bone.001')
for _i, _w in zip([4, 7, 20, 21, 27, 40, 43, 46, 47, 60, 61, 62, 63, 68, 69, 71, 103, 108, 109, 111], [0.1023, 0.05457, 0.1123, 0.09497, 0.01563, 0.0851, 0.08511, 0.27, 0.09891, 0.746, 0.8911, 0.113, 0.09386, 0.0348, 0.04, 0.0149, 0.01563, 0.0348, 0.04, 0.0149]): _vg.add([_i], _w, 'REPLACE')
_vg = ob_cube.vertex_groups.new(name='Bone.002')
for _i, _w in zip([7, 43, 46, 47, 61], [0.03543, 0.03975, 0.1809, 0.7399, 0.002039]): _vg.add([_i], _w, 'REPLACE')
_vg = ob_cube.vertex_groups.new(name='Bone.004')
for _i, _w in zip([4, 7, 40, 46, 47, 80, 81, 82, 83, 84, 85, 86, 87, 88, 89, 90, 91], [0.0, 0.0, 0.0, 0.0, 0.0, 1.395e-23, 2.891e-22, 5.534e-16, 5.676e-05, 6.664e-07, 4.617e-07, 0.0, 2.51e-09, 0.0738, 0.06119, 3.377e-13, 0.003972]): _vg.add([_i], _w, 'REPLACE')
_vg = ob_cube.vertex_groups.new(name='Bone.005')
for _i, _w in zip([7, 80, 81, 82, 83, 84, 85, 86, 87, 88, 89, 90, 91], [0.05553, 1.0, 0.9897, 1.0, 0.9928, 1.0, 1.0, 0.9999, 1.0, 1.0, 0.9567, 1.0, 1.0]): _vg.add([_i], _w, 'REPLACE')
_vg = ob_cube.vertex_groups.new(name='Arm.L')
for _i, _w in zip([27, 37, 38, 40, 41, 42, 43, 46, 47, 52, 53, 54, 55, 60, 61, 62, 63, 69, 70, 71, 80, 103, 109, 110, 111], [0.0, 0.02739, 0.0639, 0.0, 0.05761, 0.009362, 0.007837, 2.921e-06, 0.07708, 1.0, 1.0, 1.0, 1.0, 6.91e-10, 0.0, 0.000111, 8.71e-09, 0.0, 3.294e-05, 1.592e-07, 0.0, 0.0, 0.0, 3.294e-05, 1.592e-07]): _vg.add([_i], _w, 'REPLACE')
_vg = ob_cube.vertex_groups.new(name='Arm2.L')
for _i, _w in zip([37, 38, 41, 42, 52, 53, 54, 55, 64, 65, 66, 67], [1.0, 1.0, 1.0, 1.0, 0.01898, 0.05255, 0.04226, 0.025, 1.0, 1.0, 0.9999, 0.9981]): _vg.add([_i], _w, 'REPLACE')
_vg = ob_cube.vertex_groups.new(name='Hand.L')
for _i, _w in zip([38, 41, 64, 65, 66, 67, 72, 73, 74, 75, 76, 77, 78, 79], [0.001989, 0.0, 4.227e-07, 8.001e-10, 1.95e-06, 0.0001295, 0.9968, 0.9963, 0.9978, 0.9981, 0.9996, 0.9997, 0.9999, 0.9997]): _vg.add([_i], _w, 'REPLACE')
_vg = ob_cube.vertex_groups.new(name='Arm.R')
for _i, _w in zip([1, 2, 4, 5, 6, 7, 12, 13, 14, 15, 20, 21, 26, 27, 46, 47, 60, 61, 68, 69, 80, 83, 102, 103, 108, 109], [0.0251, 0.06644, 2.016e-09, 0.06032, 0.006476, 6.054e-08, 1.0, 1.0, 1.0, 1.0, 9.765e-10, 3.815e-13, 2.121e-15, 1.458e-23, 0.0001515, 7.67e-16, 0.0003234, 0.0, 0.0, 0.0, 0.0, 0.0, 2.121e-15, 1.458e-23, 0.0, 0.0]): _vg.add([_i], _w, 'REPLACE')
_vg = ob_cube.vertex_groups.new(name='Arm2.R')
for _i, _w in zip([1, 2, 5, 6, 12, 13, 14, 15, 22, 23, 24, 25], [1.0, 0.9998, 1.0, 0.9998, 0.02174, 0.05011, 0.03759, 0.02869, 1.0, 1.0, 0.9709, 1.0]): _vg.add([_i], _w, 'REPLACE')
_vg = ob_cube.vertex_groups.new(name='Hand.R')
for _i, _w in zip([2, 5, 22, 23, 24, 25, 28, 29, 30, 31, 32, 33, 34, 35], [0.004289, 0.0003116, 1.455e-11, 8.454e-14, 0.03915, 6.444e-08, 0.9968, 0.9965, 0.998, 0.998, 0.9996, 0.9994, 0.9992, 0.9992]): _vg.add([_i], _w, 'REPLACE')
_vg = ob_cube.vertex_groups.new(name='Leg.L')
for _i, _w in zip([36, 39, 44, 45, 69, 70, 71, 104, 105, 106, 107, 109, 110, 111], [0.8229, 0.8386, 0.0, 0.006089, 0.0, 0.07243, 3.153e-07, 0.8229, 0.8386, 0.0, 0.006089, 0.0, 0.07243, 3.153e-07]): _vg.add([_i], _w, 'REPLACE')
_vg = ob_cube.vertex_groups.new(name='Leg2.L')
for _i, _w in zip([36, 39, 48, 49, 50, 51, 56, 57, 58, 59, 92, 93, 94, 95, 104, 105, 112, 113, 114, 115, 116, 117, 118, 119], [0.0327, 0.02668, 0.9704, 0.9709, 0.9677, 0.9664, 1.0, 1.0, 1.0, 1.0, 1.0, 1.0, 0.4855, 0.4832, 0.0327, 0.02668, 0.0, 0.0, 1.639e-24, 1.711e-26, 0.0, 0.0, 0.0, 0.0]): _vg.add([_i], _w, 'REPLACE')
_vg = ob_cube.vertex_groups.new(name='Foot.L')
for _i, _w in zip([56, 57, 58, 59, 92, 93, 94, 95, 112, 113, 114, 115], [1.831e-10, 0.9907, 8.302e-22, 0.9882, 4.973e-05, 0.001292, 0.001362, 2.206e-08, 0.9882, 1.0, 1.0, 1.0]): _vg.add([_i], _w, 'REPLACE')
_vg = ob_cube.vertex_groups.new(name='Leg.L.001')
for _i, _w in zip([0, 3, 26, 27, 44, 45, 69, 100, 101, 102, 103, 106, 107, 109], [0.8043, 0.823, 2.122e-10, 6.191e-10, 0.0, 0.0001769, 0.0, 0.8043, 0.823, 2.122e-10, 6.191e-10, 0.0, 0.0001769, 0.0]): _vg.add([_i], _w, 'REPLACE')
_vg = ob_cube.vertex_groups.new(name='Leg2.L.001')
for _i, _w in zip([0, 3, 8, 9, 10, 11, 16, 17, 18, 19, 56, 57, 58, 59, 96, 97, 98, 99, 100, 101, 112, 113, 114, 117, 118, 119], [0.04152, 0.03416, 0.9717, 0.9722, 0.9662, 0.9649, 1.0, 0.9987, 0.9999, 1.0, 0.0, 0.0, 0.0, 0.0, 0.4831, 0.4858, 0.4861, 0.4824, 0.04152, 0.03416, 0.0, 0.0, 0.0, 0.0, 5.146e-18, 1.225e-31]): _vg.add([_i], _w, 'REPLACE')
_vg = ob_cube.vertex_groups.new(name='Foot.L.001')
for _i, _w in zip([16, 17, 18, 19, 58, 96, 97, 98, 99, 116, 117, 118, 119], [1.828e-10, 1.0, 3.163e-09, 1.0, 0.0, 2.879e-07, 3.682e-30, 1.293e-06, 0.0002541, 0.9919, 0.9977, 0.9997, 1.0]): _vg.add([_i], _w, 'REPLACE')
_m = ob_cube.modifiers.new('Armature', 'ARMATURE')
_m.object = ob_armature

# ---- collection membership
col_collection_1.objects.link(ob_armature)
col_collection_1.objects.link(ob_cube)

# ---- scene / render settings (as saved in the file)
scene.frame_start = 1; scene.frame_end = 250; scene.frame_set(1)
scene.render.engine = 'CYCLES'
scene.render.resolution_percentage = 50
scene.render.dither_intensity = 0.0
scene.cycles.use_denoising = False
scene.cycles.samples = 128
scene.cycles.sampling_pattern = 'TABULATED_SOBOL'
scene.cycles.use_adaptive_sampling = False
scene.cycles.use_light_tree = False
scene.cycles.blur_glossy = 0.0
scene.cycles.sample_clamp_indirect = 0.0
scene.view_settings.view_transform = 'Standard'
bpy.context.view_layer.update()

# ---- added for rendering (the .blend has no active camera and no usable light): camera, sun
cam_auto = bpy.data.cameras.new('AutoCamera')
cam_auto.lens = 50.0
cam_auto.sensor_width = 36.0
cam_auto.clip_end = 1000.0
ob_auto_camera = bpy.data.objects.new('AutoCamera', cam_auto)
scene.collection.objects.link(ob_auto_camera)
ob_auto_camera.location = (6.76972, -8.23112, 8.74712)
ob_auto_camera.rotation_euler = (1.09748, -7.21219e-08, 0.694738)
scene.camera = ob_auto_camera
light_auto_sun = bpy.data.lights.new('AutoSun', 'SUN')
light_auto_sun.energy = 3.0
light_auto_sun.angle = 0.0523599
ob_auto_sun = bpy.data.objects.new('AutoSun', light_auto_sun)
scene.collection.objects.link(ob_auto_sun)
ob_auto_sun.rotation_euler = (0.872665, 0.174533, 0.523599)
bpy.context.view_layer.update()
